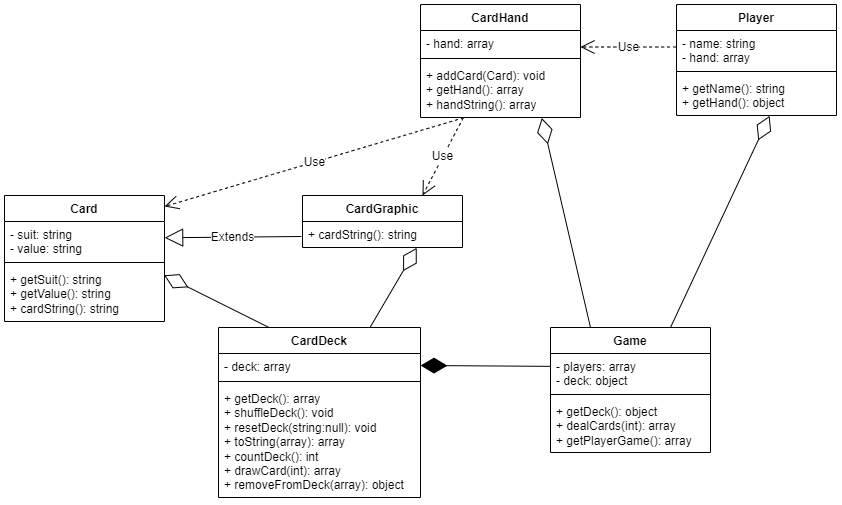

The diagram above was exported from draw.io. Its source (the exported page's mxGraphModel, read from the mxfile embedded in the PNG):
<mxGraphModel dx="1455" dy="969" grid="0" gridSize="10" guides="1" tooltips="1" connect="1" arrows="1" fold="1" page="0" pageScale="1" pageWidth="827" pageHeight="1169" math="0" shadow="0">
  <root>
    <mxCell id="0" />
    <mxCell id="1" parent="0" />
    <mxCell id="WNc7wp3R94CqKRva_mzy-1" value="Card" style="swimlane;fontStyle=1;align=center;verticalAlign=top;childLayout=stackLayout;horizontal=1;startSize=26;horizontalStack=0;resizeParent=1;resizeParentMax=0;resizeLast=0;collapsible=1;marginBottom=0;whiteSpace=wrap;html=1;" vertex="1" parent="1">
      <mxGeometry x="-367" y="-92" width="160" height="126" as="geometry" />
    </mxCell>
    <mxCell id="WNc7wp3R94CqKRva_mzy-2" value="- suit: string&lt;div&gt;- value: string&lt;/div&gt;" style="text;strokeColor=none;fillColor=none;align=left;verticalAlign=top;spacingLeft=4;spacingRight=4;overflow=hidden;rotatable=0;points=[[0,0.5],[1,0.5]];portConstraint=eastwest;whiteSpace=wrap;html=1;" vertex="1" parent="WNc7wp3R94CqKRva_mzy-1">
      <mxGeometry y="26" width="160" height="37" as="geometry" />
    </mxCell>
    <mxCell id="WNc7wp3R94CqKRva_mzy-3" value="" style="line;strokeWidth=1;fillColor=none;align=left;verticalAlign=middle;spacingTop=-1;spacingLeft=3;spacingRight=3;rotatable=0;labelPosition=right;points=[];portConstraint=eastwest;strokeColor=inherit;" vertex="1" parent="WNc7wp3R94CqKRva_mzy-1">
      <mxGeometry y="63" width="160" height="8" as="geometry" />
    </mxCell>
    <mxCell id="WNc7wp3R94CqKRva_mzy-4" value="+ getSuit(): string&lt;div&gt;+ getValue(): string&lt;/div&gt;&lt;div&gt;+ cardString(): string&lt;/div&gt;" style="text;strokeColor=none;fillColor=none;align=left;verticalAlign=top;spacingLeft=4;spacingRight=4;overflow=hidden;rotatable=0;points=[[0,0.5],[1,0.5]];portConstraint=eastwest;whiteSpace=wrap;html=1;" vertex="1" parent="WNc7wp3R94CqKRva_mzy-1">
      <mxGeometry y="71" width="160" height="55" as="geometry" />
    </mxCell>
    <mxCell id="WNc7wp3R94CqKRva_mzy-5" value="CardGraphic" style="swimlane;fontStyle=1;align=center;verticalAlign=top;childLayout=stackLayout;horizontal=1;startSize=26;horizontalStack=0;resizeParent=1;resizeParentMax=0;resizeLast=0;collapsible=1;marginBottom=0;whiteSpace=wrap;html=1;" vertex="1" parent="1">
      <mxGeometry x="-69" y="-92" width="160" height="52" as="geometry" />
    </mxCell>
    <mxCell id="WNc7wp3R94CqKRva_mzy-8" value="+ cardString(): string" style="text;strokeColor=none;fillColor=none;align=left;verticalAlign=top;spacingLeft=4;spacingRight=4;overflow=hidden;rotatable=0;points=[[0,0.5],[1,0.5]];portConstraint=eastwest;whiteSpace=wrap;html=1;" vertex="1" parent="WNc7wp3R94CqKRva_mzy-5">
      <mxGeometry y="26" width="160" height="26" as="geometry" />
    </mxCell>
    <mxCell id="WNc7wp3R94CqKRva_mzy-10" value="Extends" style="endArrow=block;endSize=16;endFill=0;html=1;rounded=0;fontSize=12;curved=1;entryX=1.001;entryY=0.25;entryDx=0;entryDy=0;exitX=-0.007;exitY=0.308;exitDx=0;exitDy=0;exitPerimeter=0;entryPerimeter=0;" edge="1" parent="1">
      <mxGeometry width="160" relative="1" as="geometry">
        <mxPoint x="-70.12" y="-51.00200000000007" as="sourcePoint" />
        <mxPoint x="-206.83999999999992" y="-49.76" as="targetPoint" />
      </mxGeometry>
    </mxCell>
    <mxCell id="WNc7wp3R94CqKRva_mzy-11" value="CardHand" style="swimlane;fontStyle=1;align=center;verticalAlign=top;childLayout=stackLayout;horizontal=1;startSize=26;horizontalStack=0;resizeParent=1;resizeParentMax=0;resizeLast=0;collapsible=1;marginBottom=0;whiteSpace=wrap;html=1;" vertex="1" parent="1">
      <mxGeometry x="49" y="-283" width="160" height="113" as="geometry" />
    </mxCell>
    <mxCell id="WNc7wp3R94CqKRva_mzy-12" value="- hand: array" style="text;strokeColor=none;fillColor=none;align=left;verticalAlign=top;spacingLeft=4;spacingRight=4;overflow=hidden;rotatable=0;points=[[0,0.5],[1,0.5]];portConstraint=eastwest;whiteSpace=wrap;html=1;" vertex="1" parent="WNc7wp3R94CqKRva_mzy-11">
      <mxGeometry y="26" width="160" height="24" as="geometry" />
    </mxCell>
    <mxCell id="WNc7wp3R94CqKRva_mzy-13" value="" style="line;strokeWidth=1;fillColor=none;align=left;verticalAlign=middle;spacingTop=-1;spacingLeft=3;spacingRight=3;rotatable=0;labelPosition=right;points=[];portConstraint=eastwest;strokeColor=inherit;" vertex="1" parent="WNc7wp3R94CqKRva_mzy-11">
      <mxGeometry y="50" width="160" height="8" as="geometry" />
    </mxCell>
    <mxCell id="WNc7wp3R94CqKRva_mzy-14" value="+ addCard(Card): void&lt;div&gt;+ getHand(): array&lt;/div&gt;&lt;div&gt;+ handString(): array&lt;/div&gt;" style="text;strokeColor=none;fillColor=none;align=left;verticalAlign=top;spacingLeft=4;spacingRight=4;overflow=hidden;rotatable=0;points=[[0,0.5],[1,0.5]];portConstraint=eastwest;whiteSpace=wrap;html=1;" vertex="1" parent="WNc7wp3R94CqKRva_mzy-11">
      <mxGeometry y="58" width="160" height="55" as="geometry" />
    </mxCell>
    <mxCell id="WNc7wp3R94CqKRva_mzy-15" value="CardDeck" style="swimlane;fontStyle=1;align=center;verticalAlign=top;childLayout=stackLayout;horizontal=1;startSize=26;horizontalStack=0;resizeParent=1;resizeParentMax=0;resizeLast=0;collapsible=1;marginBottom=0;whiteSpace=wrap;html=1;" vertex="1" parent="1">
      <mxGeometry x="-153" y="40" width="202" height="170" as="geometry" />
    </mxCell>
    <mxCell id="WNc7wp3R94CqKRva_mzy-16" value="- deck: array" style="text;strokeColor=none;fillColor=none;align=left;verticalAlign=top;spacingLeft=4;spacingRight=4;overflow=hidden;rotatable=0;points=[[0,0.5],[1,0.5]];portConstraint=eastwest;whiteSpace=wrap;html=1;" vertex="1" parent="WNc7wp3R94CqKRva_mzy-15">
      <mxGeometry y="26" width="202" height="24" as="geometry" />
    </mxCell>
    <mxCell id="WNc7wp3R94CqKRva_mzy-17" value="" style="line;strokeWidth=1;fillColor=none;align=left;verticalAlign=middle;spacingTop=-1;spacingLeft=3;spacingRight=3;rotatable=0;labelPosition=right;points=[];portConstraint=eastwest;strokeColor=inherit;" vertex="1" parent="WNc7wp3R94CqKRva_mzy-15">
      <mxGeometry y="50" width="202" height="8" as="geometry" />
    </mxCell>
    <mxCell id="WNc7wp3R94CqKRva_mzy-18" value="+ getDeck(): array&lt;div&gt;+ shuffleDeck(): void&lt;/div&gt;&lt;div&gt;+ resetDeck(string:null): void&lt;/div&gt;&lt;div&gt;+ toString(array): array&lt;/div&gt;&lt;div&gt;+ countDeck(): int&lt;/div&gt;&lt;div&gt;+ drawCard(int): array&lt;/div&gt;&lt;div&gt;+ removeFromDeck(array): object&lt;/div&gt;" style="text;strokeColor=none;fillColor=none;align=left;verticalAlign=top;spacingLeft=4;spacingRight=4;overflow=hidden;rotatable=0;points=[[0,0.5],[1,0.5]];portConstraint=eastwest;whiteSpace=wrap;html=1;" vertex="1" parent="WNc7wp3R94CqKRva_mzy-15">
      <mxGeometry y="58" width="202" height="112" as="geometry" />
    </mxCell>
    <mxCell id="WNc7wp3R94CqKRva_mzy-19" value="Player" style="swimlane;fontStyle=1;align=center;verticalAlign=top;childLayout=stackLayout;horizontal=1;startSize=26;horizontalStack=0;resizeParent=1;resizeParentMax=0;resizeLast=0;collapsible=1;marginBottom=0;whiteSpace=wrap;html=1;" vertex="1" parent="1">
      <mxGeometry x="305" y="-283" width="160" height="111" as="geometry" />
    </mxCell>
    <mxCell id="WNc7wp3R94CqKRva_mzy-20" value="- name: string&lt;div&gt;- hand: array&lt;/div&gt;" style="text;strokeColor=none;fillColor=none;align=left;verticalAlign=top;spacingLeft=4;spacingRight=4;overflow=hidden;rotatable=0;points=[[0,0.5],[1,0.5]];portConstraint=eastwest;whiteSpace=wrap;html=1;" vertex="1" parent="WNc7wp3R94CqKRva_mzy-19">
      <mxGeometry y="26" width="160" height="37" as="geometry" />
    </mxCell>
    <mxCell id="WNc7wp3R94CqKRva_mzy-21" value="" style="line;strokeWidth=1;fillColor=none;align=left;verticalAlign=middle;spacingTop=-1;spacingLeft=3;spacingRight=3;rotatable=0;labelPosition=right;points=[];portConstraint=eastwest;strokeColor=inherit;" vertex="1" parent="WNc7wp3R94CqKRva_mzy-19">
      <mxGeometry y="63" width="160" height="8" as="geometry" />
    </mxCell>
    <mxCell id="WNc7wp3R94CqKRva_mzy-22" value="+ getName(): string&lt;div&gt;+ getHand(): object&lt;/div&gt;" style="text;strokeColor=none;fillColor=none;align=left;verticalAlign=top;spacingLeft=4;spacingRight=4;overflow=hidden;rotatable=0;points=[[0,0.5],[1,0.5]];portConstraint=eastwest;whiteSpace=wrap;html=1;" vertex="1" parent="WNc7wp3R94CqKRva_mzy-19">
      <mxGeometry y="71" width="160" height="40" as="geometry" />
    </mxCell>
    <mxCell id="WNc7wp3R94CqKRva_mzy-23" value="Game" style="swimlane;fontStyle=1;align=center;verticalAlign=top;childLayout=stackLayout;horizontal=1;startSize=26;horizontalStack=0;resizeParent=1;resizeParentMax=0;resizeLast=0;collapsible=1;marginBottom=0;whiteSpace=wrap;html=1;" vertex="1" parent="1">
      <mxGeometry x="179" y="40" width="160" height="125" as="geometry" />
    </mxCell>
    <mxCell id="WNc7wp3R94CqKRva_mzy-24" value="- players: array&lt;div&gt;- deck: object&lt;/div&gt;" style="text;strokeColor=none;fillColor=none;align=left;verticalAlign=top;spacingLeft=4;spacingRight=4;overflow=hidden;rotatable=0;points=[[0,0.5],[1,0.5]];portConstraint=eastwest;whiteSpace=wrap;html=1;" vertex="1" parent="WNc7wp3R94CqKRva_mzy-23">
      <mxGeometry y="26" width="160" height="37" as="geometry" />
    </mxCell>
    <mxCell id="WNc7wp3R94CqKRva_mzy-25" value="" style="line;strokeWidth=1;fillColor=none;align=left;verticalAlign=middle;spacingTop=-1;spacingLeft=3;spacingRight=3;rotatable=0;labelPosition=right;points=[];portConstraint=eastwest;strokeColor=inherit;" vertex="1" parent="WNc7wp3R94CqKRva_mzy-23">
      <mxGeometry y="63" width="160" height="8" as="geometry" />
    </mxCell>
    <mxCell id="WNc7wp3R94CqKRva_mzy-26" value="+ getDeck(): object&lt;div&gt;+ dealCards(int): array&lt;/div&gt;&lt;div&gt;+ getPlayerGame(): array&lt;/div&gt;" style="text;strokeColor=none;fillColor=none;align=left;verticalAlign=top;spacingLeft=4;spacingRight=4;overflow=hidden;rotatable=0;points=[[0,0.5],[1,0.5]];portConstraint=eastwest;whiteSpace=wrap;html=1;" vertex="1" parent="WNc7wp3R94CqKRva_mzy-23">
      <mxGeometry y="71" width="160" height="54" as="geometry" />
    </mxCell>
    <mxCell id="WNc7wp3R94CqKRva_mzy-39" value="Use" style="endArrow=open;endSize=12;dashed=1;html=1;rounded=0;fontSize=12;curved=1;entryX=1;entryY=0.5;entryDx=0;entryDy=0;exitX=-0.003;exitY=0.363;exitDx=0;exitDy=0;exitPerimeter=0;" edge="1" parent="1">
      <mxGeometry width="160" relative="1" as="geometry">
        <mxPoint x="304.52" y="-240.48000000000002" as="sourcePoint" />
        <mxPoint x="209" y="-240.5" as="targetPoint" />
      </mxGeometry>
    </mxCell>
    <mxCell id="WNc7wp3R94CqKRva_mzy-44" value="" style="endArrow=diamondThin;endFill=1;endSize=24;html=1;rounded=0;fontSize=12;curved=1;entryX=1;entryY=0.5;entryDx=0;entryDy=0;exitX=0;exitY=0.347;exitDx=0;exitDy=0;exitPerimeter=0;" edge="1" parent="1" source="WNc7wp3R94CqKRva_mzy-24" target="WNc7wp3R94CqKRva_mzy-16">
      <mxGeometry width="160" relative="1" as="geometry">
        <mxPoint x="414.8" y="422" as="sourcePoint" />
        <mxPoint x="323.8" y="337" as="targetPoint" />
      </mxGeometry>
    </mxCell>
    <mxCell id="WNc7wp3R94CqKRva_mzy-45" value="" style="endArrow=diamondThin;endFill=0;endSize=24;html=1;rounded=0;fontSize=12;curved=1;exitX=0.75;exitY=0;exitDx=0;exitDy=0;entryX=0.582;entryY=1.009;entryDx=0;entryDy=0;entryPerimeter=0;" edge="1" parent="1" source="WNc7wp3R94CqKRva_mzy-23" target="WNc7wp3R94CqKRva_mzy-22">
      <mxGeometry width="160" relative="1" as="geometry">
        <mxPoint x="738" y="378" as="sourcePoint" />
        <mxPoint x="898" y="378" as="targetPoint" />
      </mxGeometry>
    </mxCell>
    <mxCell id="WNc7wp3R94CqKRva_mzy-48" value="" style="endArrow=diamondThin;endFill=0;endSize=24;html=1;rounded=0;fontSize=12;curved=1;exitX=0.25;exitY=0;exitDx=0;exitDy=0;entryX=0.758;entryY=1.008;entryDx=0;entryDy=0;entryPerimeter=0;" edge="1" parent="1" source="WNc7wp3R94CqKRva_mzy-23" target="WNc7wp3R94CqKRva_mzy-14">
      <mxGeometry width="160" relative="1" as="geometry">
        <mxPoint x="387" y="40" as="sourcePoint" />
        <mxPoint x="486" y="-172" as="targetPoint" />
      </mxGeometry>
    </mxCell>
    <mxCell id="WNc7wp3R94CqKRva_mzy-49" value="Use" style="endArrow=open;endSize=12;dashed=1;html=1;rounded=0;fontSize=12;curved=1;exitX=0.269;exitY=1.006;exitDx=0;exitDy=0;exitPerimeter=0;" edge="1" parent="1" source="WNc7wp3R94CqKRva_mzy-14">
      <mxGeometry width="160" relative="1" as="geometry">
        <mxPoint x="-25.480000000000018" y="-240.48000000000002" as="sourcePoint" />
        <mxPoint x="-207" y="-81" as="targetPoint" />
      </mxGeometry>
    </mxCell>
    <mxCell id="WNc7wp3R94CqKRva_mzy-50" value="Use" style="endArrow=open;endSize=12;dashed=1;html=1;rounded=0;fontSize=12;curved=1;entryX=0.75;entryY=0;entryDx=0;entryDy=0;exitX=0.267;exitY=1.007;exitDx=0;exitDy=0;exitPerimeter=0;" edge="1" parent="1" source="WNc7wp3R94CqKRva_mzy-14" target="WNc7wp3R94CqKRva_mzy-5">
      <mxGeometry width="160" relative="1" as="geometry">
        <mxPoint x="100" y="-159" as="sourcePoint" />
        <mxPoint x="-207" y="-133.32999999999998" as="targetPoint" />
      </mxGeometry>
    </mxCell>
    <mxCell id="WNc7wp3R94CqKRva_mzy-51" value="" style="endArrow=diamondThin;endFill=0;endSize=24;html=1;rounded=0;fontSize=12;curved=1;exitX=0.25;exitY=0;exitDx=0;exitDy=0;entryX=0.998;entryY=0.159;entryDx=0;entryDy=0;entryPerimeter=0;" edge="1" parent="1" source="WNc7wp3R94CqKRva_mzy-15" target="WNc7wp3R94CqKRva_mzy-4">
      <mxGeometry width="160" relative="1" as="geometry">
        <mxPoint x="134.72" y="40" as="sourcePoint" />
        <mxPoint x="85.72" y="-170" as="targetPoint" />
      </mxGeometry>
    </mxCell>
    <mxCell id="WNc7wp3R94CqKRva_mzy-52" value="" style="endArrow=diamondThin;endFill=0;endSize=24;html=1;rounded=0;fontSize=12;curved=1;exitX=0.75;exitY=0;exitDx=0;exitDy=0;entryX=0.714;entryY=1.014;entryDx=0;entryDy=0;entryPerimeter=0;" edge="1" parent="1" source="WNc7wp3R94CqKRva_mzy-15" target="WNc7wp3R94CqKRva_mzy-8">
      <mxGeometry width="160" relative="1" as="geometry">
        <mxPoint x="168.72" y="40" as="sourcePoint" />
        <mxPoint x="119.72" y="-170" as="targetPoint" />
      </mxGeometry>
    </mxCell>
  </root>
</mxGraphModel>